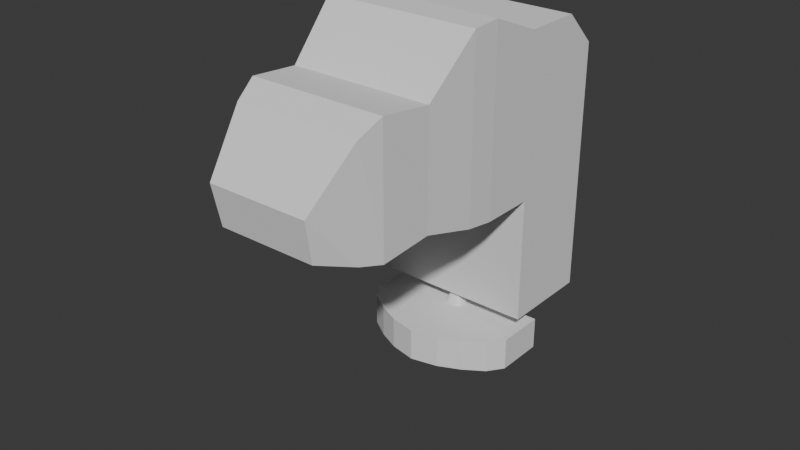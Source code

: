 # Source: 1007_Head_Block.blend  (saved by Blender 4.2.66; exported with 4.5.12 LTS)
import bpy
from mathutils import Matrix  # noqa: F401  (used for matrix-valued properties, if any)

bpy.ops.wm.read_factory_settings(use_empty=True)
scene = bpy.context.scene
scene.name = 'Scene'

# ---- collections
col_collection = bpy.data.collections.new('Collection'); scene.collection.children.link(col_collection)

# ---- world
world_world = bpy.data.worlds.new('World'); scene.world = world_world
world_world.use_nodes = True; world_world.node_tree.nodes.clear()
_N = world_world.node_tree.nodes; _L = world_world.node_tree.links
n0 = _N.new('ShaderNodeOutputWorld'); n0.name = 'World Output'; n0.location = (300, 300)
n1 = _N.new('ShaderNodeBackground'); n1.name = 'Background'; n1.location = (10, 300)
n1.inputs[0].default_value = (0.05088, 0.05088, 0.05088, 1.0)
_L.new(n1.outputs[0], n0.inputs[0])
n0.is_active_output = True
world_world.color = (0.05088, 0.05088, 0.05088)
world_world.sun_shadow_jitter_overblur = 0.0

# ---- meshes
me_cube_001 = bpy.data.meshes.new('Cube.001')
me_cube_001.from_pydata([(1.0, 1.0, -1.0), (0.0, 1.0, -1.0), (0.6263, -3.196, -0.6581), (0.6471, -3.296, -0.1389), (0.0, -3.196, -0.6581), (0.0, -3.296, -0.1389), (0.0, -0.1526, -2.568), (1.0, -0.1526, -2.568), (0.0, 1.0, -2.568), (1.0, 1.0, -2.568), (0.909, -1.798, -0.807), (0.0, -1.798, -0.807), (0.909, -1.798, 0.6205), (0.0, -1.798, 0.6205), (1.0, -0.1526, -1.0), (1.0, -0.1526, 1.0), (0.0, -0.1526, 1.0), (0.0, -0.1526, -1.0), (0.9808, -1.168, -0.9594), (1.0, -0.8254, -1.0), (1.0, -0.8259, 1.272), (0.9809, -1.167, 1.244), (0.0, -0.8252, -1.0), (0.0, -1.168, -0.9593), (0.0, -1.166, 1.244), (0.0, -0.8262, 1.273), (0.8021, -2.723, 0.5151), (0.8695, -2.439, 0.6876), (0.8695, -2.439, -0.8874), (0.7921, -2.724, -0.8214), (0.0, -2.723, 0.5161), (0.0, -2.439, 0.6876), (0.0, -2.439, -0.8874), (0.0, -2.724, -0.8211), (1.0, 1.0, 0.5829), (1.0, 0.5829, 1.0), (0.0, 0.5829, 1.0), (0.0, 1.0, 0.5829)], [], [(0, 34, 35, 15, 14), (15, 16, 25, 20), (23, 18, 10, 11), (12, 13, 31, 27), (21, 24, 13, 12), (2, 3, 5, 4), (10, 12, 27, 28), (11, 10, 28, 32), (8, 9, 7, 6), (33, 29, 2, 4), (29, 26, 3, 2), (17, 14, 19, 22), (14, 15, 20, 19), (1, 37, 34, 0), (14, 17, 6, 7), (21, 18, 19, 20), (22, 19, 18, 23), (20, 25, 24, 21), (18, 21, 12, 10), (29, 33, 32, 28), (30, 26, 27, 31), (26, 29, 28, 27), (26, 30, 5, 3), (1, 0, 9, 8), (0, 14, 7, 9), (36, 35, 34, 37), (35, 36, 16, 15)])
_uv = me_cube_001.uv_layers.new(name='UVMap')
_uv.uv.foreach_set('vector', [0.375, 0.5, 0.5729, 0.5, 0.625, 0.5521, 0.625, 0.6441, 0.375, 0.6441, 0.625, 0.6441, 0.75, 0.6441, 0.75, 0.7283, 0.625, 0.7282, 0.25, 0.75, 0.375, 0.75, 0.375, 0.75, 0.25, 0.75, 0.625, 0.75, 0.75, 0.75, 0.75, 0.75, 0.625, 0.75, 0.625, 0.75, 0.75, 0.75, 0.75, 0.75, 0.625, 0.75, 0.375, 0.75, 0.625, 0.75, 0.7693, 0.875, 0.375, 0.875, 0.375, 0.75, 0.625, 0.75, 0.625, 0.75, 0.375, 0.75, 0.25, 0.75, 0.375, 0.75, 0.375, 0.75, 0.25, 0.75, 0.25, 0.5, 0.375, 0.5, 0.375, 0.6441, 0.25, 0.6441, 0.25, 0.75, 0.375, 0.75, 0.375, 0.75, 0.25, 0.75, 0.375, 0.75, 0.625, 0.75, 0.625, 0.75, 0.375, 0.75, 0.25, 0.6441, 0.375, 0.6441, 0.375, 0.7282, 0.25, 0.7282, 0.375, 0.6441, 0.625, 0.6441, 0.625, 0.7282, 0.375, 0.7282, 0.375, 0.375, 0.5729, 0.375, 0.5729, 0.5, 0.375, 0.5, 0.375, 0.6441, 0.25, 0.6441, 0.25, 0.6441, 0.375, 0.6441, 0.625, 0.75, 0.375, 0.75, 0.375, 0.7282, 0.625, 0.7282, 0.25, 0.7282, 0.375, 0.7282, 0.375, 0.75, 0.25, 0.75, 0.625, 0.7282, 0.75, 0.7283, 0.75, 0.75, 0.625, 0.75, 0.375, 0.75, 0.625, 0.75, 0.625, 0.75, 0.375, 0.75, 0.375, 0.75, 0.25, 0.75, 0.25, 0.75, 0.375, 0.75, 0.75, 0.75, 0.625, 0.75, 0.625, 0.75, 0.75, 0.75, 0.625, 0.75, 0.375, 0.75, 0.375, 0.75, 0.625, 0.75, 0.625, 0.75, 0.75, 0.75, 0.75, 0.75, 0.625, 0.75, 0.375, 0.375, 0.375, 0.5, 0.375, 0.5, 0.375, 0.375, 0.375, 0.5, 0.375, 0.6441, 0.375, 0.6441, 0.375, 0.5, 0.625, 0.375, 0.625, 0.5, 0.5729, 0.5, 0.5729, 0.375, 0.625, 0.5521, 0.75, 0.5521, 0.75, 0.6441, 0.625, 0.6441])
me_cube_001.update()
me_cube = bpy.data.meshes.new('Cube')
me_cube.from_pydata([(0.3225, -0.3128, -0.4371), (0.04827, -0.06589, 0.4371), (0.3225, 0.3128, -0.4371), (0.04827, 0.06589, 0.4371), (0.0, 0.3128, -0.4371), (0.0, 0.06589, 0.4371), (0.0, -0.3128, -0.4371), (0.0, -0.06589, 0.4371), (0.1863, 0.2083, 0.0), (0.1863, -0.2083, 0.0), (0.0, -0.2083, 0.0), (0.0, 0.2083, 0.0), (0.3225, 0.0, -0.2654), (0.04827, 0.0, 0.4371), (0.0, 0.0, 0.4371), (0.0, 0.0, -0.2654), (0.1863, 0.0, 0.0)], [], [(11, 5, 3, 8), (16, 13, 1, 9), (15, 12, 0, 6), (9, 1, 7, 10), (13, 14, 7, 1), (0, 9, 10, 6), (12, 16, 9, 0), (4, 11, 8, 2), (2, 8, 16, 12), (3, 5, 14, 13), (4, 2, 12, 15), (8, 3, 13, 16)])
_uv = me_cube.uv_layers.new(name='UVMap')
_uv.uv.foreach_set('vector', [0.5, 0.375, 0.625, 0.375, 0.625, 0.5, 0.5, 0.5, 0.5, 0.625, 0.625, 0.625, 0.625, 0.75, 0.5, 0.75, 0.25, 0.625, 0.375, 0.625, 0.375, 0.75, 0.25, 0.75, 0.5, 0.75, 0.625, 0.75, 0.625, 0.875, 0.5, 0.875, 0.625, 0.625, 0.75, 0.625, 0.75, 0.75, 0.625, 0.75, 0.375, 0.75, 0.5, 0.75, 0.5, 0.875, 0.375, 0.875, 0.375, 0.625, 0.5, 0.625, 0.5, 0.75, 0.375, 0.75, 0.375, 0.375, 0.5, 0.375, 0.5, 0.5, 0.375, 0.5, 0.375, 0.5, 0.5, 0.5, 0.5, 0.625, 0.375, 0.625, 0.625, 0.5, 0.75, 0.5, 0.75, 0.625, 0.625, 0.625, 0.25, 0.5, 0.375, 0.5, 0.375, 0.625, 0.25, 0.625, 0.5, 0.5, 0.625, 0.5, 0.625, 0.625, 0.5, 0.625])
me_cube.update()
me_cube_002 = bpy.data.meshes.new('Cube.002')
me_cube_002.from_pydata([(0.8637, -0.5726, -0.2002), (0.8637, -0.5726, 0.2002), (1.0, 0.2345, -0.2002), (1.0, 0.2345, 0.2002), (0.0, 0.2345, -0.2002), (0.0, 0.2345, 0.2002), (0.0, -0.9387, -0.2002), (0.0, -0.9387, 0.2002), (1.0, -0.3824, -0.2002), (1.0, -0.3824, 0.2002), (0.0, -0.3824, 0.2002), (0.0, -0.3824, -0.2002), (0.3535, 0.2345, 0.2002), (0.3353, -0.8663, -0.2002), (0.3535, 0.2345, -0.2002), (0.3353, -0.8663, 0.2002), (0.3296, -0.3824, 0.2002), (0.3296, -0.3824, -0.2002), (0.6912, 0.2345, 0.2002), (0.6096, -0.7394, -0.2002), (0.6606, -0.3824, 0.2002), (0.6912, 0.2345, -0.2002), (0.6096, -0.7394, 0.2002), (0.6606, -0.3824, -0.2002)], [], [(21, 18, 3, 2), (8, 9, 1, 0), (23, 8, 0, 19), (13, 15, 7, 6), (16, 10, 7, 15), (12, 5, 10, 16), (21, 2, 8, 23), (2, 3, 9, 8), (4, 14, 17, 11), (18, 12, 16, 20), (20, 16, 15, 22), (19, 22, 15, 13), (11, 17, 13, 6), (4, 5, 12, 14), (0, 1, 22, 19), (9, 20, 22, 1), (3, 18, 20, 9), (14, 21, 23, 17), (17, 23, 19, 13), (14, 12, 18, 21)])
_uv = me_cube_002.uv_layers.new(name='UVMap')
_uv.uv.foreach_set('vector', [0.375, 0.4712, 0.625, 0.4712, 0.625, 0.5, 0.375, 0.5, 0.375, 0.6728, 0.625, 0.6728, 0.625, 0.75, 0.375, 0.75, 0.3462, 0.6728, 0.375, 0.6728, 0.375, 0.75, 0.3462, 0.75, 0.375, 0.8125, 0.625, 0.8125, 0.625, 0.875, 0.375, 0.875, 0.6875, 0.6728, 0.75, 0.6728, 0.75, 0.75, 0.6875, 0.75, 0.6875, 0.5, 0.75, 0.5, 0.75, 0.6728, 0.6875, 0.6728, 0.3462, 0.5, 0.375, 0.5, 0.375, 0.6728, 0.3462, 0.6728, 0.375, 0.5, 0.625, 0.5, 0.625, 0.6728, 0.375, 0.6728, 0.25, 0.5, 0.3125, 0.5, 0.3125, 0.6728, 0.25, 0.6728, 0.6538, 0.5, 0.6875, 0.5, 0.6875, 0.6728, 0.6538, 0.6728, 0.6538, 0.6728, 0.6875, 0.6728, 0.6875, 0.75, 0.6538, 0.75, 0.375, 0.7788, 0.625, 0.7788, 0.625, 0.8125, 0.375, 0.8125, 0.25, 0.6728, 0.3125, 0.6728, 0.3125, 0.75, 0.25, 0.75, 0.375, 0.375, 0.625, 0.375, 0.625, 0.4375, 0.375, 0.4375, 0.375, 0.75, 0.625, 0.75, 0.625, 0.7788, 0.375, 0.7788, 0.625, 0.6728, 0.6538, 0.6728, 0.6538, 0.75, 0.625, 0.75, 0.625, 0.5, 0.6538, 0.5, 0.6538, 0.6728, 0.625, 0.6728, 0.3125, 0.5, 0.3462, 0.5, 0.3462, 0.6728, 0.3125, 0.6728, 0.3125, 0.6728, 0.3462, 0.6728, 0.3462, 0.75, 0.3125, 0.75, 0.375, 0.4375, 0.625, 0.4375, 0.625, 0.4712, 0.375, 0.4712])
me_cube_002.update()

# ---- curves / text
cu_cube_003 = bpy.data.curves.new('Cube.003', 'CURVE')
cu_cube_003.dimensions = '3D'
_sp = cu_cube_003.splines.new('POLY'); _sp.points.add(8)
_sp.points.foreach_set('co', [-1.0, -0.5732, 0.2002, 0.0, -0.8637, -0.7634, 0.2002, 0.0, -0.6096, -0.9303, 0.2002, 0.0, -0.3353, -1.057, 0.2002, 0.0, 0.0, -1.129, 0.2002, 0.0, 0.3353, -1.057, 0.2002, 0.0, 0.6096, -0.9303, 0.2002, 0.0, 0.8637, -0.7634, 0.2002, 0.0, 1.0, -0.5732, 0.2002, 0.0])
_sp.order_v = 0
_sp.resolution_v = 0
_sp.use_endpoint_u = True
_sp.use_smooth = False
cu_cube_003.fill_mode = 'FULL'

# ---- objects
ob_cube = bpy.data.objects.new('Cube', me_cube_001)
ob_cube_001 = bpy.data.objects.new('Cube.001', me_cube)
ob_cube_002 = bpy.data.objects.new('Cube.002', me_cube_002)
ob_mouthline = bpy.data.objects.new('MouthLine', cu_cube_003)

# ---- transforms, parenting, visibility, modifiers, constraints
ob_cube.location = (0.0, 0.0, 2.948)
_m = ob_cube.modifiers.new('Mirror', 'MIRROR')
_m.use_clip = True
ob_cube_001.location = (0.0, 0.0, 0.0)
_m = ob_cube_001.modifiers.new('Mirror', 'MIRROR')
_m.use_clip = True
_m = ob_cube_001.modifiers.new('Subdivision', 'SUBSURF')
_m.levels = 2
ob_cube_002.location = (0.0, 0.0, 0.0)
_m = ob_cube_002.modifiers.new('Mirror', 'MIRROR')
_m.use_clip = True
ob_mouthline.location = (0.0, 0.0, 0.0)

# ---- collection membership
col_collection.objects.link(ob_cube)
col_collection.objects.link(ob_cube_001)
col_collection.objects.link(ob_cube_002)
col_collection.objects.link(ob_mouthline)

# ---- scene / render settings (as saved in the file)
scene.frame_start = 1; scene.frame_end = 250; scene.frame_set(1)
scene.render.engine = 'BLENDER_EEVEE_NEXT'
bpy.context.view_layer.update()

# ---- added for rendering (the .blend has no active camera and no usable light): camera, sun
cam_auto = bpy.data.cameras.new('AutoCamera')
cam_auto.lens = 50.0
cam_auto.sensor_width = 36.0
cam_auto.clip_end = 1000.0
ob_auto_camera = bpy.data.objects.new('AutoCamera', cam_auto)
scene.collection.objects.link(ob_auto_camera)
ob_auto_camera.location = (7.14652, -9.72384, 7.42769)
ob_auto_camera.rotation_euler = (1.09748, -7.21219e-08, 0.694738)
scene.camera = ob_auto_camera
light_auto_sun = bpy.data.lights.new('AutoSun', 'SUN')
light_auto_sun.energy = 3.0
light_auto_sun.angle = 0.0523599
ob_auto_sun = bpy.data.objects.new('AutoSun', light_auto_sun)
scene.collection.objects.link(ob_auto_sun)
ob_auto_sun.rotation_euler = (0.872665, 0.174533, 0.523599)
bpy.context.view_layer.update()
